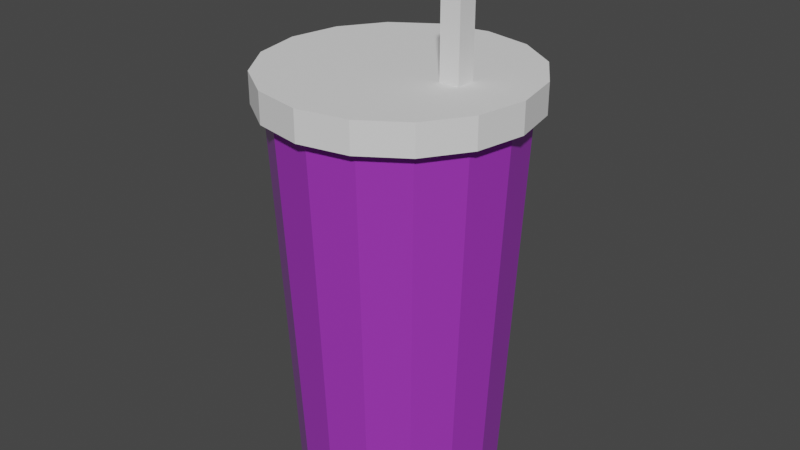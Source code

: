 # Source: kubek.blend  (saved by Blender 3.2.14; exported with 4.5.12 LTS)
import bpy
from mathutils import Matrix  # noqa: F401  (used for matrix-valued properties, if any)

bpy.ops.wm.read_factory_settings(use_empty=True)
scene = bpy.context.scene
scene.name = 'Scene'

# ---- materials (node trees are filled in below, after node groups)
mat_kubek = bpy.data.materials.new('kubek')
mat_kubek.use_transparent_shadow = False

# ---- material node trees
mat_kubek.use_nodes = True; mat_kubek.node_tree.nodes.clear()
_N = mat_kubek.node_tree.nodes; _L = mat_kubek.node_tree.links
n0 = _N.new('ShaderNodeBsdfPrincipled'); n0.name = 'Principled BSDF'; n0.location = (10, 300)
n0.distribution = 'GGX'
n0.subsurface_method = 'RANDOM_WALK_SKIN'
n0.inputs[0].default_value = (0.5581, 0.067, 0.8, 1.0)
n0.inputs[1].default_value = 0.4094
n0.inputs[2].default_value = 0.1063
n0.inputs[3].default_value = 1.45
n0.inputs[13].default_value = 0.3622
n0.inputs[27].default_value = (0.0, 0.0, 0.0, 1.0)
n0.inputs[28].default_value = 1.0
n1 = _N.new('ShaderNodeOutputMaterial'); n1.name = 'Material Output'; n1.location = (300, 300)
_L.new(n0.outputs[0], n1.inputs[0])
n1.is_active_output = True

# ---- world
world_world = bpy.data.worlds.new('World'); scene.world = world_world
world_world.use_nodes = True; world_world.node_tree.nodes.clear()
_N = world_world.node_tree.nodes; _L = world_world.node_tree.links
n0 = _N.new('ShaderNodeOutputWorld'); n0.name = 'World Output'; n0.location = (300, 300)
n1 = _N.new('ShaderNodeBackground'); n1.name = 'Background'; n1.location = (10, 300)
n1.inputs[0].default_value = (0.05088, 0.05088, 0.05088, 1.0)
_L.new(n1.outputs[0], n0.inputs[0])
n0.is_active_output = True
world_world.color = (0.05088, 0.05088, 0.05088)
world_world.use_sun_shadow = False
world_world.sun_shadow_jitter_overblur = 0.0

# ---- meshes
me_cylinder = bpy.data.meshes.new('Cylinder')
me_cylinder.from_pydata([(1.509e-08, 0.1, -0.2), (1.475e-08, 0.12, 0.2), (0.03827, 0.09239, -0.2), (0.04592, 0.1109, 0.2), (0.07071, 0.07071, -0.2), (0.08485, 0.08485, 0.2), (0.09239, 0.03827, -0.2), (0.1109, 0.04592, 0.2), (0.1, -1.108e-08, -0.2), (0.12, -1.18e-08, 0.2), (0.09239, -0.03827, -0.2), (0.1109, -0.04592, 0.2), (0.07071, -0.07071, -0.2), (0.08485, -0.08485, 0.2), (0.03827, -0.09239, -0.2), (0.04592, -0.1109, 0.2), (6.345e-09, -0.1, -0.2), (4.261e-09, -0.12, 0.2), (-0.03827, -0.09239, -0.2), (-0.04592, -0.1109, 0.2), (-0.07071, -0.07071, -0.2), (-0.08485, -0.08485, 0.2), (-0.09239, -0.03827, -0.2), (-0.1109, -0.04592, 0.2), (-0.1, -5.513e-09, -0.2), (-0.12, -5.126e-09, 0.2), (-0.09239, 0.03827, -0.2), (-0.1109, 0.04592, 0.2), (-0.07071, 0.07071, -0.2), (-0.08485, 0.08485, 0.2), (-0.03827, 0.09239, -0.2), (-0.04592, 0.1109, 0.2), (0.04592, 0.1109, 0.2), (1.475e-08, 0.12, 0.2), (0.08485, 0.08485, 0.2), (0.1109, 0.04592, 0.2), (0.12, -1.18e-08, 0.2), (0.1109, -0.04592, 0.2), (0.08485, -0.08485, 0.2), (0.04592, -0.1109, 0.2), (4.261e-09, -0.12, 0.2), (-0.04592, -0.1109, 0.2), (-0.08485, -0.08485, 0.2), (-0.1109, -0.04592, 0.2), (-0.12, -5.126e-09, 0.2), (-0.1109, 0.04592, 0.2), (-0.08485, 0.08485, 0.2), (-0.04592, 0.1109, 0.2), (0.04592, 0.1109, 0.2), (1.475e-08, 0.12, 0.2), (0.08485, 0.08485, 0.2), (0.1109, 0.04592, 0.2), (0.12, -1.18e-08, 0.2), (0.1109, -0.04592, 0.2), (0.08485, -0.08485, 0.2), (0.04592, -0.1109, 0.2), (4.261e-09, -0.12, 0.2), (-0.04592, -0.1109, 0.2), (-0.08485, -0.08485, 0.2), (-0.1109, -0.04592, 0.2), (-0.12, -5.126e-09, 0.2), (-0.1109, 0.04592, 0.2), (-0.08485, 0.08485, 0.2), (-0.04592, 0.1109, 0.2), (0.04137, 0.09987, 0.2), (1.347e-08, 0.1081, 0.2), (0.07644, 0.07644, 0.2), (0.09987, 0.04137, 0.2), (0.1081, -1.082e-08, 0.2), (0.09987, -0.04137, 0.2), (0.07644, -0.07644, 0.2), (0.04137, -0.09987, 0.2), (4.024e-09, -0.1081, 0.2), (-0.04137, -0.09987, 0.2), (-0.07644, -0.07644, 0.2), (-0.09987, -0.04137, 0.2), (-0.1081, -4.802e-09, 0.2), (-0.09987, 0.04137, 0.2), (-0.07644, 0.07644, 0.2), (-0.04137, 0.09987, 0.2), (0.03538, 0.08541, -0.1783), (1.213e-08, 0.09245, -0.1783), (0.06537, 0.06537, -0.1783), (0.08541, 0.03538, -0.1783), (0.09245, -9.79e-09, -0.1783), (0.08541, -0.03538, -0.1783), (0.06537, -0.06537, -0.1783), (0.03538, -0.08541, -0.1783), (4.048e-09, -0.09245, -0.1783), (-0.03538, -0.08541, -0.1783), (-0.06537, -0.06537, -0.1783), (-0.08541, -0.03538, -0.1783), (-0.09245, -4.646e-09, -0.1783), (-0.08541, 0.03538, -0.1783), (-0.06537, 0.06537, -0.1783), (-0.03538, 0.08541, -0.1783)], [], [(0, 1, 3, 2), (2, 3, 5, 4), (4, 5, 7, 6), (6, 7, 9, 8), (8, 9, 11, 10), (10, 11, 13, 12), (12, 13, 15, 14), (14, 15, 17, 16), (16, 17, 19, 18), (18, 19, 21, 20), (20, 21, 23, 22), (22, 23, 25, 24), (24, 25, 27, 26), (26, 27, 29, 28), (11, 9, 36, 37), (28, 29, 31, 30), (30, 31, 1, 0), (0, 2, 4, 6, 8, 10, 12, 14, 16, 18, 20, 22, 24, 26, 28, 30), (43, 42, 58, 59), (21, 19, 41, 42), (31, 29, 46, 47), (7, 5, 34, 35), (17, 15, 39, 40), (3, 1, 33, 32), (27, 25, 44, 45), (13, 11, 37, 38), (23, 21, 42, 43), (1, 31, 47, 33), (9, 7, 35, 36), (19, 17, 40, 41), (29, 27, 45, 46), (5, 3, 32, 34), (15, 13, 38, 39), (25, 23, 43, 44), (48, 49, 65, 64), (36, 35, 51, 52), (44, 43, 59, 60), (37, 36, 52, 53), (45, 44, 60, 61), (38, 37, 53, 54), (46, 45, 61, 62), (39, 38, 54, 55), (47, 46, 62, 63), (40, 39, 55, 56), (32, 33, 49, 48), (33, 47, 63, 49), (41, 40, 56, 57), (34, 32, 48, 50), (42, 41, 57, 58), (35, 34, 50, 51), (69, 68, 84, 85), (49, 63, 79, 65), (57, 56, 72, 73), (50, 48, 64, 66), (58, 57, 73, 74), (51, 50, 66, 67), (59, 58, 74, 75), (52, 51, 67, 68), (60, 59, 75, 76), (53, 52, 68, 69), (61, 60, 76, 77), (54, 53, 69, 70), (62, 61, 77, 78), (55, 54, 70, 71), (63, 62, 78, 79), (56, 55, 71, 72), (80, 81, 95, 94, 93, 92, 91, 90, 89, 88, 87, 86, 85, 84, 83, 82), (77, 76, 92, 93), (70, 69, 85, 86), (78, 77, 93, 94), (71, 70, 86, 87), (79, 78, 94, 95), (72, 71, 87, 88), (64, 65, 81, 80), (65, 79, 95, 81), (73, 72, 88, 89), (66, 64, 80, 82), (74, 73, 89, 90), (67, 66, 82, 83), (75, 74, 90, 91), (68, 67, 83, 84), (76, 75, 91, 92)])
_uv = me_cylinder.uv_layers.new(name='UVMap')
_uv.uv.foreach_set('vector', [1.0, 0.5, 1.0, 1.0, 0.9375, 1.0, 0.9375, 0.5, 0.9375, 0.5, 0.9375, 1.0, 0.875, 1.0, 0.875, 0.5, 0.875, 0.5, 0.875, 1.0, 0.8125, 1.0, 0.8125, 0.5, 0.8125, 0.5, 0.8125, 1.0, 0.75, 1.0, 0.75, 0.5, 0.75, 0.5, 0.75, 1.0, 0.6875, 1.0, 0.6875, 0.5, 0.6875, 0.5, 0.6875, 1.0, 0.625, 1.0, 0.625, 0.5, 0.625, 0.5, 0.625, 1.0, 0.5625, 1.0, 0.5625, 0.5, 0.5625, 0.5, 0.5625, 1.0, 0.5, 1.0, 0.5, 0.5, 0.5, 0.5, 0.5, 1.0, 0.4375, 1.0, 0.4375, 0.5, 0.4375, 0.5, 0.4375, 1.0, 0.375, 1.0, 0.375, 0.5, 0.375, 0.5, 0.375, 1.0, 0.3125, 1.0, 0.3125, 0.5, 0.3125, 0.5, 0.3125, 1.0, 0.25, 1.0, 0.25, 0.5, 0.25, 0.5, 0.25, 1.0, 0.1875, 1.0, 0.1875, 0.5, 0.1875, 0.5, 0.1875, 1.0, 0.125, 1.0, 0.125, 0.5, 0.6875, 1.0, 0.75, 1.0, 0.75, 1.0, 0.6875, 1.0, 0.125, 0.5, 0.125, 1.0, 0.0625, 1.0, 0.0625, 0.5, 0.0625, 0.5, 0.0625, 1.0, 0.0, 1.0, 0.0, 0.5, 0.75, 0.49, 0.8418, 0.4717, 0.9197, 0.4197, 0.9717, 0.3418, 0.99, 0.25, 0.9717, 0.1582, 0.9197, 0.08029, 0.8418, 0.02827, 0.75, 0.01, 0.6582, 0.02827, 0.5803, 0.08029, 0.5283, 0.1582, 0.51, 0.25, 0.5283, 0.3418, 0.5803, 0.4197, 0.6582, 0.4717, 0.3125, 1.0, 0.375, 1.0, 0.375, 1.0, 0.3125, 1.0, 0.375, 1.0, 0.4375, 1.0, 0.4375, 1.0, 0.375, 1.0, 0.0625, 1.0, 0.125, 1.0, 0.125, 1.0, 0.0625, 1.0, 0.8125, 1.0, 0.875, 1.0, 0.875, 1.0, 0.8125, 1.0, 0.5, 1.0, 0.5625, 1.0, 0.5625, 1.0, 0.5, 1.0, 0.9375, 1.0, 1.0, 1.0, 1.0, 1.0, 0.9375, 1.0, 0.1875, 1.0, 0.25, 1.0, 0.25, 1.0, 0.1875, 1.0, 0.625, 1.0, 0.6875, 1.0, 0.6875, 1.0, 0.625, 1.0, 0.3125, 1.0, 0.375, 1.0, 0.375, 1.0, 0.3125, 1.0, 0.0, 1.0, 0.0625, 1.0, 0.0625, 1.0, 0.0, 1.0, 0.75, 1.0, 0.8125, 1.0, 0.8125, 1.0, 0.75, 1.0, 0.4375, 1.0, 0.5, 1.0, 0.5, 1.0, 0.4375, 1.0, 0.125, 1.0, 0.1875, 1.0, 0.1875, 1.0, 0.125, 1.0, 0.875, 1.0, 0.9375, 1.0, 0.9375, 1.0, 0.875, 1.0, 0.5625, 1.0, 0.625, 1.0, 0.625, 1.0, 0.5625, 1.0, 0.25, 1.0, 0.3125, 1.0, 0.3125, 1.0, 0.25, 1.0, 0.9375, 1.0, 1.0, 1.0, 1.0, 1.0, 0.9375, 1.0, 0.75, 1.0, 0.8125, 1.0, 0.8125, 1.0, 0.75, 1.0, 0.25, 1.0, 0.3125, 1.0, 0.3125, 1.0, 0.25, 1.0, 0.6875, 1.0, 0.75, 1.0, 0.75, 1.0, 0.6875, 1.0, 0.1875, 1.0, 0.25, 1.0, 0.25, 1.0, 0.1875, 1.0, 0.625, 1.0, 0.6875, 1.0, 0.6875, 1.0, 0.625, 1.0, 0.125, 1.0, 0.1875, 1.0, 0.1875, 1.0, 0.125, 1.0, 0.5625, 1.0, 0.625, 1.0, 0.625, 1.0, 0.5625, 1.0, 0.0625, 1.0, 0.125, 1.0, 0.125, 1.0, 0.0625, 1.0, 0.5, 1.0, 0.5625, 1.0, 0.5625, 1.0, 0.5, 1.0, 0.9375, 1.0, 1.0, 1.0, 1.0, 1.0, 0.9375, 1.0, 0.0, 1.0, 0.0625, 1.0, 0.0625, 1.0, 0.0, 1.0, 0.4375, 1.0, 0.5, 1.0, 0.5, 1.0, 0.4375, 1.0, 0.875, 1.0, 0.9375, 1.0, 0.9375, 1.0, 0.875, 1.0, 0.375, 1.0, 0.4375, 1.0, 0.4375, 1.0, 0.375, 1.0, 0.8125, 1.0, 0.875, 1.0, 0.875, 1.0, 0.8125, 1.0, 0.6875, 1.0, 0.75, 1.0, 0.75, 1.0, 0.6875, 1.0, 0.0, 1.0, 0.0625, 1.0, 0.0625, 1.0, 0.0, 1.0, 0.4375, 1.0, 0.5, 1.0, 0.5, 1.0, 0.4375, 1.0, 0.875, 1.0, 0.9375, 1.0, 0.9375, 1.0, 0.875, 1.0, 0.375, 1.0, 0.4375, 1.0, 0.4375, 1.0, 0.375, 1.0, 0.8125, 1.0, 0.875, 1.0, 0.875, 1.0, 0.8125, 1.0, 0.3125, 1.0, 0.375, 1.0, 0.375, 1.0, 0.3125, 1.0, 0.75, 1.0, 0.8125, 1.0, 0.8125, 1.0, 0.75, 1.0, 0.25, 1.0, 0.3125, 1.0, 0.3125, 1.0, 0.25, 1.0, 0.6875, 1.0, 0.75, 1.0, 0.75, 1.0, 0.6875, 1.0, 0.1875, 1.0, 0.25, 1.0, 0.25, 1.0, 0.1875, 1.0, 0.625, 1.0, 0.6875, 1.0, 0.6875, 1.0, 0.625, 1.0, 0.125, 1.0, 0.1875, 1.0, 0.1875, 1.0, 0.125, 1.0, 0.5625, 1.0, 0.625, 1.0, 0.625, 1.0, 0.5625, 1.0, 0.0625, 1.0, 0.125, 1.0, 0.125, 1.0, 0.0625, 1.0, 0.5, 1.0, 0.5625, 1.0, 0.5625, 1.0, 0.5, 1.0, 0.3418, 0.4717, 0.25, 0.49, 0.1582, 0.4717, 0.08029, 0.4197, 0.02827, 0.3418, 0.01, 0.25, 0.02827, 0.1582, 0.08029, 0.08029, 0.1582, 0.02827, 0.25, 0.01, 0.3418, 0.02827, 0.4197, 0.08029, 0.4717, 0.1582, 0.49, 0.25, 0.4717, 0.3418, 0.4197, 0.4197, 0.1875, 1.0, 0.25, 1.0, 0.25, 1.0, 0.1875, 1.0, 0.625, 1.0, 0.6875, 1.0, 0.6875, 1.0, 0.625, 1.0, 0.125, 1.0, 0.1875, 1.0, 0.1875, 1.0, 0.125, 1.0, 0.5625, 1.0, 0.625, 1.0, 0.625, 1.0, 0.5625, 1.0, 0.0625, 1.0, 0.125, 1.0, 0.125, 1.0, 0.0625, 1.0, 0.5, 1.0, 0.5625, 1.0, 0.5625, 1.0, 0.5, 1.0, 0.9375, 1.0, 1.0, 1.0, 1.0, 1.0, 0.9375, 1.0, 0.0, 1.0, 0.0625, 1.0, 0.0625, 1.0, 0.0, 1.0, 0.4375, 1.0, 0.5, 1.0, 0.5, 1.0, 0.4375, 1.0, 0.875, 1.0, 0.9375, 1.0, 0.9375, 1.0, 0.875, 1.0, 0.375, 1.0, 0.4375, 1.0, 0.4375, 1.0, 0.375, 1.0, 0.8125, 1.0, 0.875, 1.0, 0.875, 1.0, 0.8125, 1.0, 0.3125, 1.0, 0.375, 1.0, 0.375, 1.0, 0.3125, 1.0, 0.75, 1.0, 0.8125, 1.0, 0.8125, 1.0, 0.75, 1.0, 0.25, 1.0, 0.3125, 1.0, 0.3125, 1.0, 0.25, 1.0])
me_cylinder.materials.append(mat_kubek)
me_cylinder.update()
me_cube_001 = bpy.data.meshes.new('Cube.001')
me_cube_001.from_pydata([(-0.01, -0.01, -0.1565), (-0.01, -0.01, 0.1565), (-0.01, 0.01, -0.1565), (-0.01, 0.01, 0.1565), (0.01, -0.01, -0.1565), (0.01, -0.01, 0.1565), (0.01, 0.01, -0.1565), (0.01, 0.01, 0.1565)], [], [(0, 1, 3, 2), (2, 3, 7, 6), (6, 7, 5, 4), (4, 5, 1, 0), (2, 6, 4, 0), (7, 3, 1, 5)])
_uv = me_cube_001.uv_layers.new(name='UVMap')
_uv.uv.foreach_set('vector', [0.375, 0.0, 0.625, 0.0, 0.625, 0.25, 0.375, 0.25, 0.375, 0.25, 0.625, 0.25, 0.625, 0.5, 0.375, 0.5, 0.375, 0.5, 0.625, 0.5, 0.625, 0.75, 0.375, 0.75, 0.375, 0.75, 0.625, 0.75, 0.625, 1.0, 0.375, 1.0, 0.125, 0.5, 0.375, 0.5, 0.375, 0.75, 0.125, 0.75, 0.625, 0.5, 0.875, 0.5, 0.875, 0.75, 0.625, 0.75])
me_cube_001.update()
me_cylinder_001 = bpy.data.meshes.new('Cylinder.001')
me_cylinder_001.from_pydata([(0.0, 0.13, -0.015), (0.0, 0.13, 0.015), (0.04975, 0.1201, -0.015), (0.04975, 0.1201, 0.015), (0.09192, 0.09192, -0.015), (0.09192, 0.09192, 0.015), (0.1201, 0.04975, -0.015), (0.1201, 0.04975, 0.015), (0.13, -5.682e-09, -0.015), (0.13, -5.682e-09, 0.015), (0.1201, -0.04975, -0.015), (0.1201, -0.04975, 0.015), (0.09192, -0.09192, -0.015), (0.09192, -0.09192, 0.015), (0.04975, -0.1201, -0.015), (0.04975, -0.1201, 0.015), (-1.136e-08, -0.13, -0.015), (-1.136e-08, -0.13, 0.015), (-0.04975, -0.1201, -0.015), (-0.04975, -0.1201, 0.015), (-0.09192, -0.09192, -0.015), (-0.09192, -0.09192, 0.015), (-0.1201, -0.04975, -0.015), (-0.1201, -0.04975, 0.015), (-0.13, 1.55e-09, -0.015), (-0.13, 1.55e-09, 0.015), (-0.1201, 0.04975, -0.015), (-0.1201, 0.04975, 0.015), (-0.09192, 0.09192, -0.015), (-0.09192, 0.09192, 0.015), (-0.04975, 0.1201, -0.015), (-0.04975, 0.1201, 0.015)], [], [(0, 1, 3, 2), (2, 3, 5, 4), (4, 5, 7, 6), (6, 7, 9, 8), (8, 9, 11, 10), (10, 11, 13, 12), (12, 13, 15, 14), (14, 15, 17, 16), (16, 17, 19, 18), (18, 19, 21, 20), (20, 21, 23, 22), (22, 23, 25, 24), (24, 25, 27, 26), (26, 27, 29, 28), (3, 1, 31, 29, 27, 25, 23, 21, 19, 17, 15, 13, 11, 9, 7, 5), (28, 29, 31, 30), (30, 31, 1, 0), (0, 2, 4, 6, 8, 10, 12, 14, 16, 18, 20, 22, 24, 26, 28, 30)])
_uv = me_cylinder_001.uv_layers.new(name='UVMap')
_uv.uv.foreach_set('vector', [1.0, 0.5, 1.0, 1.0, 0.9375, 1.0, 0.9375, 0.5, 0.9375, 0.5, 0.9375, 1.0, 0.875, 1.0, 0.875, 0.5, 0.875, 0.5, 0.875, 1.0, 0.8125, 1.0, 0.8125, 0.5, 0.8125, 0.5, 0.8125, 1.0, 0.75, 1.0, 0.75, 0.5, 0.75, 0.5, 0.75, 1.0, 0.6875, 1.0, 0.6875, 0.5, 0.6875, 0.5, 0.6875, 1.0, 0.625, 1.0, 0.625, 0.5, 0.625, 0.5, 0.625, 1.0, 0.5625, 1.0, 0.5625, 0.5, 0.5625, 0.5, 0.5625, 1.0, 0.5, 1.0, 0.5, 0.5, 0.5, 0.5, 0.5, 1.0, 0.4375, 1.0, 0.4375, 0.5, 0.4375, 0.5, 0.4375, 1.0, 0.375, 1.0, 0.375, 0.5, 0.375, 0.5, 0.375, 1.0, 0.3125, 1.0, 0.3125, 0.5, 0.3125, 0.5, 0.3125, 1.0, 0.25, 1.0, 0.25, 0.5, 0.25, 0.5, 0.25, 1.0, 0.1875, 1.0, 0.1875, 0.5, 0.1875, 0.5, 0.1875, 1.0, 0.125, 1.0, 0.125, 0.5, 0.3418, 0.4717, 0.25, 0.49, 0.1582, 0.4717, 0.08029, 0.4197, 0.02827, 0.3418, 0.01, 0.25, 0.02827, 0.1582, 0.08029, 0.08029, 0.1582, 0.02827, 0.25, 0.01, 0.3418, 0.02827, 0.4197, 0.08029, 0.4717, 0.1582, 0.49, 0.25, 0.4717, 0.3418, 0.4197, 0.4197, 0.125, 0.5, 0.125, 1.0, 0.0625, 1.0, 0.0625, 0.5, 0.0625, 0.5, 0.0625, 1.0, 0.0, 1.0, 0.0, 0.5, 0.75, 0.49, 0.8418, 0.4717, 0.9197, 0.4197, 0.9717, 0.3418, 0.99, 0.25, 0.9717, 0.1582, 0.9197, 0.08029, 0.8418, 0.02827, 0.75, 0.01, 0.6582, 0.02827, 0.5803, 0.08029, 0.5283, 0.1582, 0.51, 0.25, 0.5283, 0.3418, 0.5803, 0.4197, 0.6582, 0.4717])
me_cylinder_001.update()

# ---- objects
ob_kubek = bpy.data.objects.new('kubek', me_cylinder)
ob_rurka = bpy.data.objects.new('rurka', me_cube_001)
ob_cylinder = bpy.data.objects.new('Cylinder', me_cylinder_001)

# ---- transforms, parenting, visibility, modifiers, constraints
ob_kubek.location = (0.0, 0.0, 0.0)
ob_rurka.location = (0.06059, 0.0, 0.1563)
ob_cylinder.location = (0.0, 0.0, 0.1948)

# ---- collection membership
scene.collection.objects.link(ob_kubek)
scene.collection.objects.link(ob_rurka)
scene.collection.objects.link(ob_cylinder)

# ---- scene / render settings (as saved in the file)
scene.frame_start = 1; scene.frame_end = 250; scene.frame_set(1)
scene.render.engine = 'BLENDER_EEVEE_NEXT'
scene.cycles.sampling_pattern = 'TABULATED_SOBOL'
scene.cycles.use_light_tree = False
scene.view_settings.view_transform = 'Filmic'
bpy.context.view_layer.update()

# ---- added for rendering (the .blend has no active camera and no usable light): camera, sun
cam_auto = bpy.data.cameras.new('AutoCamera')
cam_auto.lens = 50.0
cam_auto.sensor_width = 36.0
cam_auto.clip_end = 1000.0
ob_auto_camera = bpy.data.objects.new('AutoCamera', cam_auto)
scene.collection.objects.link(ob_auto_camera)
ob_auto_camera.location = (0.583881, -0.700657, 0.523546)
ob_auto_camera.rotation_euler = (1.09748, -7.21219e-08, 0.694738)
scene.camera = ob_auto_camera
light_auto_sun = bpy.data.lights.new('AutoSun', 'SUN')
light_auto_sun.energy = 3.0
light_auto_sun.angle = 0.0523599
ob_auto_sun = bpy.data.objects.new('AutoSun', light_auto_sun)
scene.collection.objects.link(ob_auto_sun)
ob_auto_sun.rotation_euler = (0.872665, 0.174533, 0.523599)
bpy.context.view_layer.update()
